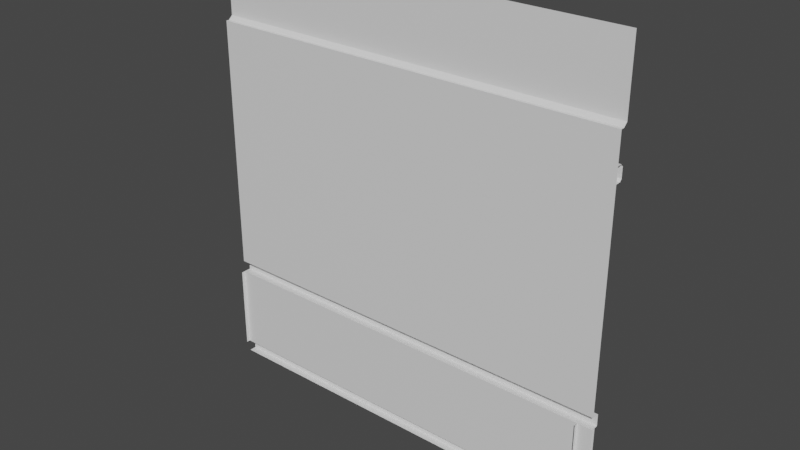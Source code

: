 # Source: WallEastern.blend  (saved by Blender 2.80.75; exported with 4.5.12 LTS)
import bpy
from mathutils import Matrix  # noqa: F401  (used for matrix-valued properties, if any)

bpy.ops.wm.read_factory_settings(use_empty=True)
scene = bpy.context.scene
scene.name = 'Scene'

# ---- collections
col_collection = bpy.data.collections.new('Collection'); scene.collection.children.link(col_collection)

# ---- materials (node trees are filled in below, after node groups)
mat_material = bpy.data.materials.new('Material')
mat_material.alpha_threshold = 0.0
mat_material.use_transparent_shadow = False
mat_material.line_color = (0.0, 0.0, 0.0, 1.0)

# ---- material node trees
mat_material.use_nodes = True; mat_material.node_tree.nodes.clear()
_N = mat_material.node_tree.nodes; _L = mat_material.node_tree.links
n0 = _N.new('ShaderNodeOutputMaterial'); n0.name = 'Material Output'; n0.location = (300, 300)
n1 = _N.new('ShaderNodeBsdfPrincipled'); n1.name = 'Principled BSDF'; n1.location = (10, 300)
n1.distribution = 'GGX'
n1.subsurface_method = 'BURLEY'
n1.inputs[2].default_value = 0.4
n1.inputs[3].default_value = 1.45
n1.inputs[27].default_value = (0.0, 0.0, 0.0, 1.0)
n1.inputs[28].default_value = 1.0
_L.new(n1.outputs[0], n0.inputs[0])
n0.is_active_output = True

# ---- world
world_world = bpy.data.worlds.new('World'); scene.world = world_world
world_world.use_nodes = True; world_world.node_tree.nodes.clear()
_N = world_world.node_tree.nodes; _L = world_world.node_tree.links
n0 = _N.new('ShaderNodeOutputWorld'); n0.name = 'World Output'; n0.location = (300, 300)
n1 = _N.new('ShaderNodeBackground'); n1.name = 'Background'; n1.location = (10, 300)
n1.inputs[0].default_value = (0.05088, 0.05088, 0.05088, 1.0)
_L.new(n1.outputs[0], n0.inputs[0])
n0.is_active_output = True
world_world.color = (0.05088, 0.05088, 0.05088)
world_world.use_sun_shadow = False
world_world.sun_shadow_jitter_overblur = 0.0

# ---- meshes
me_cube = bpy.data.meshes.new('Cube')
me_cube.from_pydata([(73.5, -0.003884, 4.0), (130.6, -0.003884, 4.0), (130.6, -0.003884, 0.5), (73.5, -0.003884, 0.5)], [], [(3, 0, 1, 2)])
_uv = me_cube.uv_layers.new(name='UVMap')
_uv.uv.foreach_set('vector', [0.4711, 1.0, 1.284e-06, 1.0, 0.0, 0.0, 0.4711, 0.0])
me_cube.materials.append(mat_material)
me_cube.use_remesh_preserve_volume = False
me_cube.use_remesh_preserve_attributes = False
me_cube.use_mirror_vertex_groups = False
me_cube.update()
me_cube_001 = bpy.data.meshes.new('Cube.001')
me_cube_001.from_pydata([(130.6, 0.006116, 0.334), (73.5, 0.006116, 0.334), (73.5, -0.003884, 4.0), (130.6, -0.003884, 4.0), (73.5, 0.006116, 5.0), (130.6, 0.006116, 5.0), (73.5, 0.006116, 4.05), (130.6, 0.006116, 4.05), (130.6, 0.0004673, 4.0), (73.5, 0.0004673, 4.0), (73.5, -0.003884, -0.9993), (130.6, -0.003884, -0.9993), (73.5, 0.006116, -1.001), (130.6, 0.006116, -1.001), (130.6, 0.006116, -0.834), (73.5, 0.006116, -0.834), (130.6, -0.003884, -0.834), (73.5, -0.003884, -0.834), (130.6, 0.006116, 0.5), (73.5, 0.006116, 0.5), (130.6, -0.003884, 0.3354), (73.5, -0.003884, 0.3354), (130.6, -0.003884, 0.5), (73.5, -0.003884, 0.5), (73.5, -0.003884, 3.4), (130.6, -0.003884, 3.4), (73.5, -0.003884, 3.6), (130.6, -0.003884, 3.6), (73.5, 0.006116, 3.43), (130.6, 0.006116, 3.43), (73.5, 0.003316, 3.6), (130.6, 0.003316, 3.6), (130.6, 0.003316, 3.4), (73.5, 0.003316, 3.4), (130.6, 0.006116, 3.57), (73.5, 0.006116, 3.57)], [], [(8, 9, 6, 7), (2, 9, 8, 3), (6, 4, 5, 7), (20, 21, 1, 0), (11, 10, 12, 13), (14, 15, 17, 16), (12, 15, 14, 13), (18, 19, 23, 22), (1, 19, 18, 0), (32, 33, 28, 29), (34, 35, 30, 31), (24, 33, 32, 25), (28, 35, 34, 29), (30, 26, 27, 31)])
_uv = me_cube_001.uv_layers.new(name='UVMap')
_uv.uv.foreach_set('vector', [0.7631, 0.0, 0.7631, 1.0, 0.7564, 1.0, 0.7564, 0.0, 0.9994, 2.67e-07, 1.0, 0.0, 1.0, 1.0, 0.9994, 1.0, 0.7564, 1.0, 0.6285, 1.0, 0.6285, 0.0, 0.7564, 0.0, 0.9921, 1.0, 0.9921, 0.0, 0.9934, 2.67e-07, 0.9934, 1.0, 0.9934, 1.0, 0.9934, 0.0, 0.9948, 0.0, 0.9948, 1.0, 0.9975, 0.0, 0.9975, 1.0, 0.9961, 1.0, 0.9961, 0.0, 0.8125, 1.0, 0.7901, 1.0, 0.7901, 0.0, 0.8125, 0.0, 0.9961, 0.0, 0.9961, 1.0, 0.9948, 1.0, 0.9948, 0.0, 0.8348, 1.0, 0.8125, 1.0, 0.8125, 0.0, 0.8348, 0.0, 0.7901, 0.0, 0.7901, 1.0, 0.786, 1.0, 0.786, 0.0, 0.7672, 0.0, 0.7672, 1.0, 0.7631, 1.0, 0.7631, 0.0, 0.9984, 2.67e-07, 0.9994, 0.0, 0.9994, 1.0, 0.9984, 1.0, 0.786, 1.0, 0.7672, 1.0, 0.7672, 0.0, 0.786, 0.0, 0.9984, 1.0, 0.9975, 1.0, 0.9975, 0.0, 0.9984, 0.0])
me_cube_001.materials.append(mat_material)
me_cube_001.use_remesh_preserve_volume = False
me_cube_001.use_remesh_preserve_attributes = False
me_cube_001.use_mirror_vertex_groups = False
me_cube_001.update()
me_cube_002 = bpy.data.meshes.new('Cube.002')
me_cube_002.from_pydata([(74.0, 0.001116, 0.334), (74.0, 0.001116, -0.834), (129.1, 0.001116, 0.334), (129.1, 0.001116, -0.834), (74.0, -0.008884, -0.834), (74.0, -0.008884, 0.334), (129.1, -0.008884, -0.834), (129.1, -0.008884, 0.334), (76.0, 0.001116, 0.334), (76.0, 0.001116, -0.834), (131.1, 0.001116, 0.334), (131.1, 0.001116, -0.834)], [], [(0, 1, 4, 5), (2, 3, 6, 7), (0, 8, 9, 1), (2, 10, 11, 3)])
_uv = me_cube_002.uv_layers.new(name='UVMap')
_uv.uv.foreach_set('vector', [0.8362, 0.07, 0.8362, 0.09044, 0.8348, 0.09044, 0.8348, 0.07, 0.8375, 0.07, 0.8375, 0.09044, 0.8362, 0.09044, 0.8362, 0.07, 0.8348, 0.035, 0.8348, 0.0, 0.9921, 2.67e-07, 0.9921, 0.035, 0.9921, 0.035, 0.9921, 0.07, 0.8348, 0.07, 0.8348, 0.035])
me_cube_002.materials.append(mat_material)
me_cube_002.use_remesh_preserve_volume = False
me_cube_002.use_remesh_preserve_attributes = False
me_cube_002.use_mirror_vertex_groups = False
me_cube_002.update()
me_cube_003 = bpy.data.meshes.new('Cube.003')
me_cube_003.from_pydata([(130.6, -0.003884, -0.834), (73.5, -0.003884, -0.834), (130.6, -0.003884, 0.3354), (73.5, -0.003884, 0.3354)], [], [(0, 1, 3, 2)])
_uv = me_cube_003.uv_layers.new(name='UVMap')
_uv.uv.foreach_set('vector', [0.6285, 0.0, 0.6285, 1.0, 0.4711, 1.0, 0.4711, 0.0])
me_cube_003.materials.append(mat_material)
me_cube_003.use_remesh_preserve_volume = False
me_cube_003.use_remesh_preserve_attributes = False
me_cube_003.use_mirror_vertex_groups = False
me_cube_003.update()

# ---- objects
ob_wall = bpy.data.objects.new('Wall', me_cube)
ob_wood = bpy.data.objects.new('Wood', me_cube_001)
ob_woodsubbeam = bpy.data.objects.new('WoodSubBeam', me_cube_002)
ob_wallclay = bpy.data.objects.new('WallClay', me_cube_003)

# ---- transforms, parenting, visibility, modifiers, constraints
ob_wall.location = (-10.2, 0.0, 1.0)
ob_wall.scale = (0.1, 10.0, 1.0)
ob_wall.lock_rotations_4d = False
ob_wall.empty_display_type = 'ARROWS'
ob_wall.lineart.crease_threshold = 0.0
ob_wood.location = (-10.2, 0.0, 1.0)
ob_wood.scale = (0.1, 10.0, 1.0)
ob_wood.lock_rotations_4d = False
ob_wood.empty_display_type = 'ARROWS'
ob_wood.lineart.crease_threshold = 0.0
ob_woodsubbeam.location = (-10.25, 0.0, 1.0)
ob_woodsubbeam.scale = (0.1, 10.0, 1.0)
ob_woodsubbeam.lock_rotations_4d = False
ob_woodsubbeam.empty_display_type = 'ARROWS'
ob_woodsubbeam.lineart.crease_threshold = 0.0
ob_wallclay.location = (-10.2, 0.0, 1.0)
ob_wallclay.scale = (0.1, 10.0, 1.0)
ob_wallclay.lock_rotations_4d = False
ob_wallclay.empty_display_type = 'ARROWS'
ob_wallclay.lineart.crease_threshold = 0.0

# ---- collection membership
col_collection.objects.link(ob_wall)
col_collection.objects.link(ob_wood)
col_collection.objects.link(ob_woodsubbeam)
col_collection.objects.link(ob_wallclay)

# ---- scene / render settings (as saved in the file)
scene.frame_start = 1; scene.frame_end = 250; scene.frame_set(1)
scene.render.engine = 'BLENDER_EEVEE_NEXT'
scene.cycles.use_denoising = False
scene.cycles.samples = 128
scene.cycles.sampling_pattern = 'TABULATED_SOBOL'
scene.cycles.use_adaptive_sampling = False
scene.cycles.use_light_tree = False
scene.view_settings.view_transform = 'Filmic'
bpy.context.view_layer.update()

# ---- added for rendering (the .blend has no active camera and no usable light): camera, sun
cam_auto = bpy.data.cameras.new('AutoCamera')
cam_auto.lens = 50.0
cam_auto.sensor_width = 36.0
cam_auto.clip_end = 1000.0
ob_auto_camera = bpy.data.objects.new('AutoCamera', cam_auto)
scene.collection.objects.link(ob_auto_camera)
ob_auto_camera.location = (7.67501, -9.21528, 9.13395)
ob_auto_camera.rotation_euler = (1.09748, -7.21219e-08, 0.694738)
scene.camera = ob_auto_camera
light_auto_sun = bpy.data.lights.new('AutoSun', 'SUN')
light_auto_sun.energy = 3.0
light_auto_sun.angle = 0.0523599
ob_auto_sun = bpy.data.objects.new('AutoSun', light_auto_sun)
scene.collection.objects.link(ob_auto_sun)
ob_auto_sun.rotation_euler = (0.872665, 0.174533, 0.523599)
bpy.context.view_layer.update()
